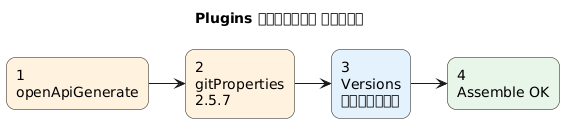

The diagram above was rendered by PlantUML. Its source (embedded in the PNG):
@startuml
left to right direction
title Plugins सुधारने योग्य
skinparam shadowing false
skinparam roundcorner 18

rectangle "1\nopenApiGenerate" as A #FFF3E0
rectangle "2\ngitProperties\n2.5.7" as B #FFF3E0
rectangle "3\nVersions\nसुधारित" as C #E3F2FD
rectangle "4\nAssemble OK" as D #E8F5E9

A --> B
B --> C
C --> D

@enduml